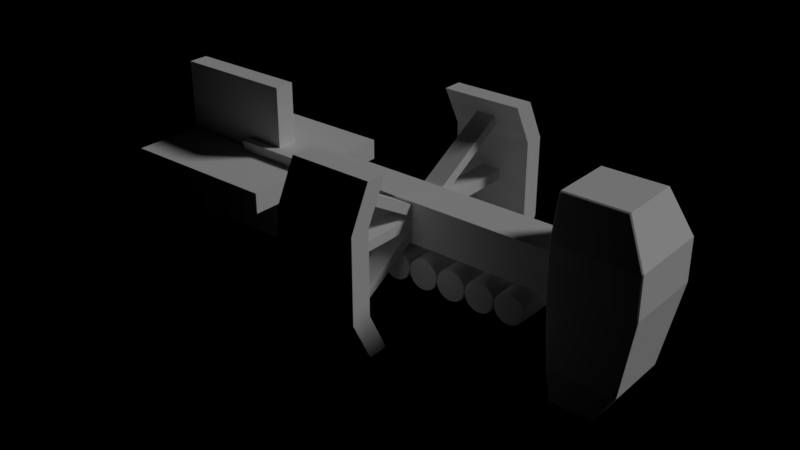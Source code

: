 # Source: Spaceship3.blend  (saved by Blender 2.79.0; exported with 4.5.12 LTS)
import bpy
from mathutils import Matrix  # noqa: F401  (used for matrix-valued properties, if any)

bpy.ops.wm.read_factory_settings(use_empty=True)
scene = bpy.context.scene
scene.name = 'Scene'

# ---- collections
col_collection_1 = bpy.data.collections.new('Collection 1'); scene.collection.children.link(col_collection_1)
col_collection_3 = bpy.data.collections.new('Collection 3'); scene.collection.children.link(col_collection_3)
col_collection_3.hide_render = True
col_collection_3.hide_viewport = True

# ---- materials (node trees are filled in below, after node groups)
mat_hull_detail = bpy.data.materials.new('Hull.Detail')
mat_hull_detail.alpha_threshold = 0.0
mat_hull_detail.roughness = 0.5
mat_light_window = bpy.data.materials.new('Light.Window')
mat_light_window.alpha_threshold = 0.0
mat_light_window.roughness = 0.5

# ---- material node trees
mat_hull_detail.use_nodes = True; mat_hull_detail.node_tree.nodes.clear()
_N = mat_hull_detail.node_tree.nodes; _L = mat_hull_detail.node_tree.links
n0 = _N.new('ShaderNodeOutputMaterial'); n0.name = 'Material Output'; n0.location = (300, 300)
n1 = _N.new('ShaderNodeBsdfDiffuse'); n1.name = 'Diffuse BSDF'; n1.location = (10, 300)
_L.new(n1.outputs[0], n0.inputs[0])
n0.is_active_output = True
mat_light_window.use_nodes = True; mat_light_window.node_tree.nodes.clear()
_N = mat_light_window.node_tree.nodes; _L = mat_light_window.node_tree.links
n0 = _N.new('ShaderNodeOutputMaterial'); n0.name = 'Material Output'; n0.location = (300, 300)
n1 = _N.new('ShaderNodeEmission'); n1.name = 'Emission'; n1.location = (10, 300)
n1.inputs[0].default_value = (0.8, 0.6383, 0.2102, 1.0)
n1.inputs[1].default_value = 100.0
_L.new(n1.outputs[0], n0.inputs[0])
n0.is_active_output = True

# ---- world
world_world = bpy.data.worlds.new('World'); scene.world = world_world
world_world.color = (0.0, 0.0, 0.0)
world_world.use_sun_shadow = False
world_world.sun_shadow_jitter_overblur = 0.0
world_world.cycles.sampling_method = 'MANUAL'

# ---- lights
light_sun = bpy.data.lights.new('Sun', 'SUN')
light_sun.transmission_factor = 0.0
light_sun.angle = 0.1993
light_sun.energy = 1.0
light_sun.shadow_buffer_clip_start = 0.5
light_sun.shadow_soft_size = 0.1
light_sun.shadow_cascade_max_distance = 1000.0
light_point_001 = bpy.data.lights.new('Point.001', 'POINT')
light_point_001.transmission_factor = 0.0
light_point_001.energy = 100.0
light_point_001.shadow_buffer_clip_start = 0.5
light_point_001.shadow_soft_size = 0.1
light_point_001.shadow_maximum_resolution = 0.006
light_point_001.use_absolute_resolution = True

# ---- meshes
me_cylinder_001 = bpy.data.meshes.new('Cylinder.001')
me_cylinder_001.from_pydata([(0.0, 0.375, -0.75), (0.0, 0.375, 0.75), (0.07316, 0.3678, -0.75), (0.07316, 0.3678, 0.75), (0.1435, 0.3465, -0.75), (0.1435, 0.3465, 0.75), (0.2083, 0.3118, -0.75), (0.2083, 0.3118, 0.75), (0.2652, 0.2652, -0.75), (0.2652, 0.2652, 0.75), (0.3118, 0.2083, -0.75), (0.3118, 0.2083, 0.75), (0.3465, 0.1435, -0.75), (0.3465, 0.1435, 0.75), (0.3678, 0.07316, -0.75), (0.3678, 0.07316, 0.75), (0.375, 2.831e-08, -0.75), (0.375, 2.831e-08, 0.75), (0.3678, -0.07316, -0.75), (0.3678, -0.07316, 0.75), (0.3465, -0.1435, -0.75), (0.3465, -0.1435, 0.75), (0.3118, -0.2083, -0.75), (0.3118, -0.2083, 0.75), (0.2652, -0.2652, -0.75), (0.2652, -0.2652, 0.75), (0.2083, -0.3118, -0.75), (0.2083, -0.3118, 0.75), (0.1435, -0.3465, -0.75), (0.1435, -0.3465, 0.75), (0.07316, -0.3678, -0.75), (0.07316, -0.3678, 0.75), (-1.222e-07, -0.375, -0.75), (-1.222e-07, -0.375, 0.75), (-0.07316, -0.3678, -0.75), (-0.07316, -0.3678, 0.75), (-0.1435, -0.3465, -0.75), (-0.1435, -0.3465, 0.75), (-0.2083, -0.3118, -0.75), (-0.2083, -0.3118, 0.75), (-0.2652, -0.2652, -0.75), (-0.2652, -0.2652, 0.75), (-0.3118, -0.2083, -0.75), (-0.3118, -0.2083, 0.75), (-0.3465, -0.1435, -0.75), (-0.3465, -0.1435, 0.75), (-0.3678, -0.07316, -0.75), (-0.3678, -0.07316, 0.75), (-0.375, 3.621e-07, -0.75), (-0.375, 3.621e-07, 0.75), (-0.3678, 0.07316, -0.75), (-0.3678, 0.07316, 0.75), (-0.3465, 0.1435, -0.75), (-0.3465, 0.1435, 0.75), (-0.3118, 0.2083, -0.75), (-0.3118, 0.2083, 0.75), (-0.2652, 0.2652, -0.75), (-0.2652, 0.2652, 0.75), (-0.2083, 0.3118, -0.75), (-0.2083, 0.3118, 0.75), (-0.1435, 0.3465, -0.75), (-0.1435, 0.3465, 0.75), (-0.07316, 0.3678, -0.75), (-0.07316, 0.3678, 0.75), (0.0, 0.375, 0.0), (0.07316, 0.3678, 0.0), (0.1435, 0.3465, 0.0), (0.2083, 0.3118, 0.0), (0.2652, 0.2652, 0.0), (0.3118, 0.2083, 0.0), (0.3465, 0.1435, 0.0), (0.3678, 0.07316, 0.0), (0.375, 2.831e-08, 0.0), (0.3678, -0.07316, 0.0), (0.3465, -0.1435, 0.0), (0.3118, -0.2083, 0.0), (0.2652, -0.2652, 0.0), (0.2083, -0.3118, 0.0), (0.1435, -0.3465, 0.0), (0.07316, -0.3678, 0.0), (-1.222e-07, -0.375, 0.0), (-0.07316, -0.3678, 0.0), (-0.1435, -0.3465, 0.0), (-0.2083, -0.3118, 0.0), (-0.2652, -0.2652, 0.0), (-0.3118, -0.2083, 0.0), (-0.3465, -0.1435, 0.0), (-0.3678, -0.07316, 0.0), (-0.375, 3.621e-07, 0.0), (-0.3678, 0.07316, 0.0), (-0.3465, 0.1435, 0.0), (-0.3118, 0.2083, 0.0), (-0.2652, 0.2652, 0.0), (-0.2083, 0.3118, 0.0), (-0.1435, 0.3465, 0.0), (-0.07316, 0.3678, 0.0)], [], [(64, 1, 3, 65), (65, 3, 5, 66), (66, 5, 7, 67), (67, 7, 9, 68), (68, 9, 11, 69), (69, 11, 13, 70), (70, 13, 15, 71), (71, 15, 17, 72), (72, 17, 19, 73), (73, 19, 21, 74), (74, 21, 23, 75), (75, 23, 25, 76), (76, 25, 27, 77), (77, 27, 29, 78), (78, 29, 31, 79), (79, 31, 33, 80), (80, 33, 35, 81), (81, 35, 37, 82), (82, 37, 39, 83), (83, 39, 41, 84), (84, 41, 43, 85), (85, 43, 45, 86), (86, 45, 47, 87), (87, 47, 49, 88), (88, 49, 51, 89), (89, 51, 53, 90), (90, 53, 55, 91), (91, 55, 57, 92), (92, 57, 59, 93), (93, 59, 61, 94), (3, 1, 63, 61, 59, 57, 55, 53, 51, 49, 47, 45, 43, 41, 39, 37, 35, 33, 31, 29, 27, 25, 23, 21, 19, 17, 15, 13, 11, 9, 7, 5), (94, 61, 63, 95), (95, 63, 1, 64), (0, 2, 4, 6, 8, 10, 12, 14, 16, 18, 20, 22, 24, 26, 28, 30, 32, 34, 36, 38, 40, 42, 44, 46, 48, 50, 52, 54, 56, 58, 60, 62), (62, 95, 64, 0), (60, 94, 95, 62), (58, 93, 94, 60), (56, 92, 93, 58), (54, 91, 92, 56), (52, 90, 91, 54), (50, 89, 90, 52), (48, 88, 89, 50), (46, 87, 88, 48), (44, 86, 87, 46), (42, 85, 86, 44), (40, 84, 85, 42), (38, 83, 84, 40), (36, 82, 83, 38), (34, 81, 82, 36), (32, 80, 81, 34), (30, 79, 80, 32), (28, 78, 79, 30), (26, 77, 78, 28), (24, 76, 77, 26), (22, 75, 76, 24), (20, 74, 75, 22), (18, 73, 74, 20), (16, 72, 73, 18), (14, 71, 72, 16), (12, 70, 71, 14), (10, 69, 70, 12), (8, 68, 69, 10), (6, 67, 68, 8), (4, 66, 67, 6), (2, 65, 66, 4), (0, 64, 65, 2)])
me_cylinder_001.use_remesh_preserve_volume = False
me_cylinder_001.use_remesh_preserve_attributes = False
me_cylinder_001.use_mirror_vertex_groups = False
me_cylinder_001.update()
me_cube_015 = bpy.data.meshes.new('Cube.015')
me_cube_015.from_pydata([(-0.25, -3.3, -0.125), (-0.25, -3.3, 0.125), (-0.25, 3.3, -0.125), (-0.25, 3.3, 0.125), (0.25, -3.3, -0.125), (0.25, -3.3, 0.125), (0.25, 3.3, -0.125), (0.25, 3.3, 0.125)], [], [(0, 1, 3, 2), (2, 3, 7, 6), (6, 7, 5, 4), (4, 5, 1, 0), (2, 6, 4, 0), (7, 3, 1, 5)])
me_cube_015.use_remesh_preserve_volume = False
me_cube_015.use_remesh_preserve_attributes = False
me_cube_015.use_mirror_vertex_groups = False
me_cube_015.update()
me_cube_014 = bpy.data.meshes.new('Cube.014')
me_cube_014.from_pydata([(-0.25, -3.3, -0.125), (-0.25, -3.3, 0.125), (-0.25, 3.3, -0.125), (-0.25, 3.3, 0.125), (0.25, -3.3, -0.125), (0.25, -3.3, 0.125), (0.25, 3.3, -0.125), (0.25, 3.3, 0.125)], [], [(0, 1, 3, 2), (2, 3, 7, 6), (6, 7, 5, 4), (4, 5, 1, 0), (2, 6, 4, 0), (7, 3, 1, 5)])
me_cube_014.use_remesh_preserve_volume = False
me_cube_014.use_remesh_preserve_attributes = False
me_cube_014.use_mirror_vertex_groups = False
me_cube_014.update()
me_cube_013 = bpy.data.meshes.new('Cube.013')
me_cube_013.from_pydata([(-1.0, -2.0, -0.25), (-1.0, -2.0, 0.25), (-1.0, 2.0, -0.25), (-1.0, 2.0, 0.25), (2.0, -2.0, -0.25), (2.0, -2.0, 0.25), (2.0, 2.0, -0.25), (2.0, 2.0, 0.25)], [], [(0, 1, 3, 2), (2, 3, 7, 6), (6, 7, 5, 4), (4, 5, 1, 0), (2, 6, 4, 0), (7, 3, 1, 5)])
me_cube_013.use_remesh_preserve_volume = False
me_cube_013.use_remesh_preserve_attributes = False
me_cube_013.use_mirror_vertex_groups = False
me_cube_013.update()
me_cube_012 = bpy.data.meshes.new('Cube.012')
me_cube_012.from_pydata([(-2.0, -2.0, -0.25), (-2.0, -2.0, 0.25), (-2.0, 2.0, -0.25), (-2.0, 2.0, 0.25), (2.0, -2.0, -0.25), (2.0, -2.0, 0.25), (2.0, 2.0, -0.25), (2.0, 2.0, 0.25)], [], [(0, 1, 3, 2), (2, 3, 7, 6), (6, 7, 5, 4), (4, 5, 1, 0), (2, 6, 4, 0), (7, 3, 1, 5)])
me_cube_012.use_remesh_preserve_volume = False
me_cube_012.use_remesh_preserve_attributes = False
me_cube_012.use_mirror_vertex_groups = False
me_cube_012.update()
me_cube_010 = bpy.data.meshes.new('Cube.010')
me_cube_010.from_pydata([(-0.25, -2.75, -0.125), (-0.25, -2.75, 0.125), (-0.25, 2.75, -0.125), (-0.25, 2.75, 0.125), (0.25, -2.75, -0.125), (0.25, -2.75, 0.125), (0.25, 2.75, -0.125), (0.25, 2.75, 0.125)], [], [(0, 1, 3, 2), (2, 3, 7, 6), (6, 7, 5, 4), (4, 5, 1, 0), (2, 6, 4, 0), (7, 3, 1, 5)])
me_cube_010.use_remesh_preserve_volume = False
me_cube_010.use_remesh_preserve_attributes = False
me_cube_010.use_mirror_vertex_groups = False
me_cube_010.update()
me_cube_009 = bpy.data.meshes.new('Cube.009')
me_cube_009.from_pydata([(-1.019, -0.768, -1.0), (-1.0, -0.999, 1.0), (-1.019, 0.768, -1.0), (-1.0, 0.999, 1.0), (0.6224, -0.8049, -1.0), (1.0, -1.0, 1.0), (0.6224, 0.8049, -1.0), (1.0, 1.0, 1.0), (-1.052, 0.5, -2.0), (-1.052, -0.5, -2.0), (0.0, 0.5, -2.0), (0.0, -0.5, -2.0), (-1.0, -1.0, 2.0), (-1.0, 1.0, 2.0), (1.0, 1.0, 2.0), (1.0, -1.0, 2.0), (-1.0, -0.75, 3.0), (-1.0, 0.75, 3.0), (0.5, 0.75, 3.0), (0.5, -0.75, 3.0), (-0.1983, 0.7864, -1.0), (0.0, 0.9995, 1.0), (-0.1983, -0.7864, -1.0), (0.0, -0.9995, 1.0), (-0.5262, 0.5, -2.0), (-0.5262, -0.5, -2.0), (0.0, 1.0, 2.0), (0.0, -1.0, 2.0), (-0.25, 0.75, 3.0), (-0.25, -0.75, 3.0), (-1.019, 0.0, -1.0), (-1.0, 0.0, 1.0), (0.6224, 0.0, -1.0), (1.0, 0.0, 1.0), (-1.052, 0.0, -2.0), (0.0, 0.0, -2.0), (-1.0, 0.0, 2.0), (1.0, 0.0, 2.0), (-1.0, 0.0, 3.0), (0.5, 0.0, 3.0), (-0.25, 0.0, 3.0), (-0.5262, 0.0, -2.0)], [], [(30, 31, 3, 2), (20, 21, 7, 6), (32, 33, 5, 4), (22, 23, 1, 0), (32, 4, 11, 35), (21, 3, 13, 26), (41, 35, 11, 25), (22, 0, 9, 25), (20, 6, 10, 24), (30, 2, 8, 34), (27, 15, 19, 29), (33, 7, 14, 37), (31, 1, 12, 36), (23, 5, 15, 27), (40, 38, 16, 29), (26, 13, 17, 28), (37, 14, 18, 39), (36, 12, 16, 38), (14, 26, 28, 18), (39, 40, 29, 19), (1, 23, 27, 12), (12, 27, 29, 16), (2, 20, 24, 8), (4, 22, 25, 11), (34, 41, 25, 9), (7, 21, 26, 14), (4, 5, 23, 22), (2, 3, 21, 20), (8, 24, 41, 34), (18, 28, 40, 39), (13, 36, 38, 17), (15, 37, 39, 19), (28, 17, 38, 40), (3, 31, 36, 13), (5, 33, 37, 15), (0, 30, 34, 9), (24, 10, 35, 41), (6, 32, 35, 10), (6, 7, 33, 32), (0, 1, 31, 30)])
me_cube_009.use_remesh_preserve_volume = False
me_cube_009.use_remesh_preserve_attributes = False
me_cube_009.use_mirror_vertex_groups = False
me_cube_009.update()
me_cube_007 = bpy.data.meshes.new('Cube.007')
me_cube_007.from_pydata([(-5.0, -0.5, -0.5), (-5.0, -0.5, 0.5), (-5.0, 0.5, -0.5), (-5.0, 0.5, 0.5), (5.0, -0.5, -0.5), (5.0, -0.5, 0.5), (5.0, 0.5, -0.5), (5.0, 0.5, 0.5)], [], [(0, 1, 3, 2), (2, 3, 7, 6), (6, 7, 5, 4), (4, 5, 1, 0), (2, 6, 4, 0), (7, 3, 1, 5)])
me_cube_007.use_remesh_preserve_volume = False
me_cube_007.use_remesh_preserve_attributes = False
me_cube_007.use_mirror_vertex_groups = False
me_cube_007.update()
me_cube_011 = bpy.data.meshes.new('Cube.011')
me_cube_011.from_pydata([(-1.0, -0.25, -1.0), (-1.0, -0.25, 1.0), (-1.0, 0.25, -1.0), (-1.0, 0.25, 1.0), (1.0, -0.25, -1.0), (1.0, -0.25, 1.0), (1.0, 0.25, -1.0), (1.0, 0.25, 1.0), (-1.0, -0.75, 2.0), (-1.0, -0.25, 2.0), (1.0, -0.25, 2.0), (1.0, -0.75, 2.0), (-1.0, -0.25, -2.0), (-1.0, -0.75, -2.0), (1.0, -0.25, -2.0), (1.0, -0.75, -2.0)], [], [(0, 1, 3, 2), (2, 3, 7, 6), (6, 7, 5, 4), (4, 5, 1, 0), (6, 4, 15, 14), (7, 3, 9, 10), (10, 9, 8, 11), (5, 7, 10, 11), (3, 1, 8, 9), (1, 5, 11, 8), (12, 14, 15, 13), (4, 0, 13, 15), (2, 6, 14, 12), (0, 2, 12, 13)])
me_cube_011.use_remesh_preserve_volume = False
me_cube_011.use_remesh_preserve_attributes = False
me_cube_011.use_mirror_vertex_groups = False
me_cube_011.update()
me_cylinder = bpy.data.meshes.new('Cylinder')
me_cylinder.from_pydata([(0.0, 0.00625, 0.0625), (-2.663e-09, -0.00625, 0.05553), (0.01219, 0.00625, 0.0613), (0.01083, -0.00625, 0.05446), (0.02392, 0.00625, 0.05774), (0.02125, -0.00625, 0.0513), (0.03472, 0.00625, 0.05197), (0.03085, -0.00625, 0.04617), (0.04419, 0.00625, 0.04419), (0.03926, -0.00625, 0.03926), (0.05197, 0.00625, 0.03472), (0.04617, -0.00625, 0.03085), (0.05774, 0.00625, 0.02392), (0.0513, -0.00625, 0.02125), (0.0613, 0.00625, 0.01219), (0.05446, -0.00625, 0.01083), (0.0625, 0.00625, 7.451e-09), (0.05553, -0.00625, 9.163e-10), (0.0613, 0.00625, -0.01219), (0.05446, -0.00625, -0.01083), (0.05774, 0.00625, -0.02392), (0.0513, -0.00625, -0.02125), (0.05197, 0.00625, -0.03472), (0.04617, -0.00625, -0.03085), (0.04419, 0.00625, -0.04419), (0.03926, -0.00625, -0.03926), (0.03472, 0.00625, -0.05197), (0.03085, -0.00625, -0.04617), (0.02392, 0.00625, -0.05774), (0.02125, -0.00625, -0.0513), (0.01219, 0.00625, -0.0613), (0.01083, -0.00625, -0.05446), (-2.037e-08, 0.00625, -0.0625), (-1.82e-08, -0.00625, -0.05553), (-0.01219, 0.00625, -0.0613), (-0.01083, -0.00625, -0.05446), (-0.02392, 0.00625, -0.05774), (-0.02125, -0.00625, -0.0513), (-0.03472, 0.00625, -0.05197), (-0.03085, -0.00625, -0.04617), (-0.04419, 0.00625, -0.04419), (-0.03926, -0.00625, -0.03926), (-0.05197, 0.00625, -0.03472), (-0.04617, -0.00625, -0.03085), (-0.05774, 0.00625, -0.02392), (-0.0513, -0.00625, -0.02125), (-0.0613, 0.00625, -0.01219), (-0.05446, -0.00625, -0.01083), (-0.0625, 0.00625, 6.308e-08), (-0.05553, -0.00625, 5.125e-08), (-0.0613, 0.00625, 0.01219), (-0.05446, -0.00625, 0.01083), (-0.05774, 0.00625, 0.02392), (-0.0513, -0.00625, 0.02125), (-0.05197, 0.00625, 0.03472), (-0.04617, -0.00625, 0.03085), (-0.04419, 0.00625, 0.04419), (-0.03926, -0.00625, 0.03926), (-0.03472, 0.00625, 0.05197), (-0.03085, -0.00625, 0.04617), (-0.02392, 0.00625, 0.05774), (-0.02125, -0.00625, 0.0513), (-0.01219, 0.00625, 0.0613), (-0.01083, -0.00625, 0.05446), (0.01219, -0.00625, 0.0613), (0.0, -0.00625, 0.0625), (0.02392, -0.00625, 0.05774), (0.03472, -0.00625, 0.05197), (0.04419, -0.00625, 0.04419), (0.05197, -0.00625, 0.03472), (0.05774, -0.00625, 0.02392), (0.0613, -0.00625, 0.01219), (0.0625, -0.00625, 1.987e-09), (0.0613, -0.00625, -0.01219), (0.05774, -0.00625, -0.02392), (0.05197, -0.00625, -0.03472), (0.04419, -0.00625, -0.04419), (0.03472, -0.00625, -0.05197), (0.02392, -0.00625, -0.05774), (0.01219, -0.00625, -0.0613), (-2.037e-08, -0.00625, -0.0625), (-0.01219, -0.00625, -0.0613), (-0.02392, -0.00625, -0.05774), (-0.03472, -0.00625, -0.05197), (-0.04419, -0.00625, -0.04419), (-0.05197, -0.00625, -0.03472), (-0.05774, -0.00625, -0.02392), (-0.0613, -0.00625, -0.01219), (-0.0625, -0.00625, 5.762e-08), (-0.0613, -0.00625, 0.01219), (-0.05774, -0.00625, 0.02392), (-0.05197, -0.00625, 0.03472), (-0.04419, -0.00625, 0.04419), (-0.03472, -0.00625, 0.05197), (-0.02392, -0.00625, 0.05774), (-0.01219, -0.00625, 0.0613), (0.01083, 0.0002958, 0.05446), (-2.663e-09, 0.0002958, 0.05553), (0.02125, 0.0002958, 0.0513), (0.03085, 0.0002958, 0.04617), (0.03926, 0.0002958, 0.03926), (0.04617, 0.0002958, 0.03085), (0.0513, 0.0002958, 0.02125), (0.05446, 0.0002958, 0.01083), (0.05553, 0.0002958, 9.386e-10), (0.05446, 0.0002958, -0.01083), (0.0513, 0.0002958, -0.02125), (0.04617, 0.0002958, -0.03085), (0.03926, 0.0002958, -0.03926), (0.03085, 0.0002958, -0.04617), (0.02125, 0.0002958, -0.0513), (0.01083, 0.0002958, -0.05446), (-1.82e-08, 0.0002958, -0.05553), (-0.01083, 0.0002958, -0.05446), (-0.02125, 0.0002958, -0.0513), (-0.03085, 0.0002958, -0.04617), (-0.03926, 0.0002958, -0.03926), (-0.04617, 0.0002958, -0.03085), (-0.0513, 0.0002958, -0.02125), (-0.05446, 0.0002958, -0.01083), (-0.05553, 0.0002958, 5.127e-08), (-0.05446, 0.0002958, 0.01083), (-0.0513, 0.0002958, 0.02125), (-0.04617, 0.0002958, 0.03085), (-0.03926, 0.0002958, 0.03926), (-0.03085, 0.0002958, 0.04617), (-0.02125, 0.0002958, 0.0513), (-0.01083, 0.0002958, 0.05446)], [], [(0, 65, 64, 2), (2, 64, 66, 4), (4, 66, 67, 6), (6, 67, 68, 8), (8, 68, 69, 10), (10, 69, 70, 12), (12, 70, 71, 14), (14, 71, 72, 16), (16, 72, 73, 18), (18, 73, 74, 20), (20, 74, 75, 22), (22, 75, 76, 24), (24, 76, 77, 26), (26, 77, 78, 28), (28, 78, 79, 30), (30, 79, 80, 32), (32, 80, 81, 34), (34, 81, 82, 36), (36, 82, 83, 38), (38, 83, 84, 40), (40, 84, 85, 42), (42, 85, 86, 44), (44, 86, 87, 46), (46, 87, 88, 48), (48, 88, 89, 50), (50, 89, 90, 52), (52, 90, 91, 54), (54, 91, 92, 56), (56, 92, 93, 58), (58, 93, 94, 60), (15, 13, 102, 103), (60, 94, 95, 62), (62, 95, 65, 0), (0, 2, 4, 6, 8, 10, 12, 14, 16, 18, 20, 22, 24, 26, 28, 30, 32, 34, 36, 38, 40, 42, 44, 46, 48, 50, 52, 54, 56, 58, 60, 62), (1, 3, 64, 65), (3, 5, 66, 64), (5, 7, 67, 66), (7, 9, 68, 67), (9, 11, 69, 68), (11, 13, 70, 69), (13, 15, 71, 70), (15, 17, 72, 71), (17, 19, 73, 72), (19, 21, 74, 73), (21, 23, 75, 74), (23, 25, 76, 75), (25, 27, 77, 76), (27, 29, 78, 77), (29, 31, 79, 78), (31, 33, 80, 79), (33, 35, 81, 80), (35, 37, 82, 81), (37, 39, 83, 82), (39, 41, 84, 83), (41, 43, 85, 84), (43, 45, 86, 85), (45, 47, 87, 86), (47, 49, 88, 87), (49, 51, 89, 88), (51, 53, 90, 89), (53, 55, 91, 90), (55, 57, 92, 91), (57, 59, 93, 92), (59, 61, 94, 93), (61, 63, 95, 94), (63, 1, 65, 95), (96, 97, 127, 126, 125, 124, 123, 122, 121, 120, 119, 118, 117, 116, 115, 114, 113, 112, 111, 110, 109, 108, 107, 106, 105, 104, 103, 102, 101, 100, 99, 98), (43, 41, 116, 117), (17, 15, 103, 104), (45, 43, 117, 118), (19, 17, 104, 105), (47, 45, 118, 119), (21, 19, 105, 106), (49, 47, 119, 120), (23, 21, 106, 107), (51, 49, 120, 121), (25, 23, 107, 108), (53, 51, 121, 122), (27, 25, 108, 109), (55, 53, 122, 123), (29, 27, 109, 110), (3, 1, 97, 96), (57, 55, 123, 124), (31, 29, 110, 111), (5, 3, 96, 98), (59, 57, 124, 125), (33, 31, 111, 112), (7, 5, 98, 99), (61, 59, 125, 126), (35, 33, 112, 113), (9, 7, 99, 100), (63, 61, 126, 127), (37, 35, 113, 114), (11, 9, 100, 101), (1, 63, 127, 97), (39, 37, 114, 115), (13, 11, 101, 102), (41, 39, 115, 116)])
me_cylinder.polygons.foreach_set('material_index', [0, 0, 0, 0, 0, 0, 0, 0, 0, 0, 0, 0, 0, 0, 0, 0, 0, 0, 0, 0, 0, 0, 0, 0, 0, 0, 0, 0, 0, 0, 0, 0, 0, 0, 0, 0, 0, 0, 0, 0, 0, 0, 0, 0, 0, 0, 0, 0, 0, 0, 0, 0, 0, 0, 0, 0, 0, 0, 0, 0, 0, 0, 0, 0, 0, 0, 1, 0, 0, 0, 0, 0, 0, 0, 0, 0, 0, 0, 0, 0, 0, 0, 0, 0, 0, 0, 0, 0, 0, 0, 0, 0, 0, 0, 0, 0, 0, 0])
me_cylinder.materials.append(mat_hull_detail)
me_cylinder.materials.append(mat_light_window)
me_cylinder.use_remesh_preserve_volume = False
me_cylinder.use_remesh_preserve_attributes = False
me_cylinder.use_mirror_vertex_groups = False
me_cylinder.update()

# ---- objects
ob_sun = bpy.data.objects.new('Sun', light_sun)
ob_cylinder_001 = bpy.data.objects.new('Cylinder.001', me_cylinder_001)
ob_cube_006 = bpy.data.objects.new('Cube.006', me_cube_015)
ob_cube_005 = bpy.data.objects.new('Cube.005', me_cube_014)
ob_cube_004 = bpy.data.objects.new('Cube.004', me_cube_013)
ob_cube_003 = bpy.data.objects.new('Cube.003', me_cube_012)
ob_cube_001 = bpy.data.objects.new('Cube.001', me_cube_010)
ob_cube = bpy.data.objects.new('Cube', me_cube_009)
ob_point = bpy.data.objects.new('Point', light_point_001)
ob_hull_center_beam = bpy.data.objects.new('Hull.Center.Beam', me_cube_007)
ob_cube_002 = bpy.data.objects.new('Cube.002', me_cube_011)
ob_cylinder = bpy.data.objects.new('Cylinder', me_cylinder)

# ---- transforms, parenting, visibility, modifiers, constraints
ob_sun.location = (2.825, 1.974, -0.9514)
ob_sun.rotation_euler = (-0.8844, -0.0, -0.8554)
ob_sun.lineart.crease_threshold = 0.0
ob_cylinder_001.location = (3.0, 0.0, -1.0)
ob_cylinder_001.rotation_euler = (1.571, -0.0, 0.0)
ob_cylinder_001.lineart.crease_threshold = 0.0
_vg = ob_cylinder_001.vertex_groups.new(name='Edges')
_vg.add([0, 1, 2, 3, 4, 5, 6, 7, 8, 9, 10, 11, 12, 13, 14, 15, 16, 17, 18, 19, 20, 21, 22, 23, 24, 25, 26, 27, 28, 29, 30, 31, 32, 33, 34, 35, 36, 37, 38, 39, 40, 41, 42, 43, 44, 45, 46, 47, 48, 49, 50, 51, 52, 53, 54, 55, 56, 57, 58, 59, 60, 61, 62, 63], 1.0, 'REPLACE')
_m = ob_cylinder_001.modifiers.new('Bevel', 'BEVEL')
_m.width = 0.025
_m.width_pct = 0.025
_m.segments = 2
_m.limit_method = 'VGROUP'
_m.vertex_group = 'Edges'
_m.spread = 0.0
_m = ob_cylinder_001.modifiers.new('Subsurf', 'SUBSURF')
_m.uv_smooth = 'PRESERVE_CORNERS'
_m.quality = 2
_m.levels = 2
_m.show_only_control_edges = False
_m = ob_cylinder_001.modifiers.new('Array', 'ARRAY')
_m.count = 9
_m.constant_offset_displace = (0.0, 0.0, 0.0)
_m.relative_offset_displace = (-1.0, 0.0, 0.0)
ob_cube_006.location = (0.0, 0.0, 0.0)
ob_cube_006.rotation_euler = (-0.5236, -0.0, 0.0)
ob_cube_006.lineart.crease_threshold = 0.0
ob_cube_005.location = (0.0, 0.0, 0.0)
ob_cube_005.rotation_euler = (0.5236, -0.0, 0.0)
ob_cube_005.lineart.crease_threshold = 0.0
ob_cube_004.location = (-6.0, 0.0, 0.0)
ob_cube_004.rotation_euler = (1.571, -0.0, 0.0)
ob_cube_004.lineart.crease_threshold = 0.0
ob_cube_003.location = (-5.0, 0.0, 0.0)
ob_cube_003.lineart.crease_threshold = 0.0
ob_cube_001.location = (0.0, 0.0, 0.0)
ob_cube_001.lineart.crease_threshold = 0.0
ob_cube.location = (5.0, 0.0, -1.0)
ob_cube.lineart.crease_threshold = 0.0
_vg = ob_cube.vertex_groups.new(name='Edges')
_vg.add([0, 1, 2, 3, 4, 5, 6, 7, 8, 9, 10, 11, 12, 13, 14, 15, 16, 17, 18, 19, 24, 25, 28, 29, 34, 35, 38], 1.0, 'REPLACE')
_m = ob_cube.modifiers.new('Bevel', 'BEVEL')
_m.width = 0.025
_m.width_pct = 0.025
_m.limit_method = 'VGROUP'
_m.vertex_group = 'Edges'
_m.spread = 0.0
ob_point.location = (6.833, -2.313, 2.37)
ob_point.hide_viewport = True
ob_point.hide_render = True
ob_point.lineart.crease_threshold = 0.0
ob_hull_center_beam.location = (0.0, 0.0, 0.0)
ob_hull_center_beam.lineart.crease_threshold = 0.0
ob_cube_002.location = (0.0, 3.0, 0.0)
ob_cube_002.lineart.crease_threshold = 0.0
_m = ob_cube_002.modifiers.new('Mirror', 'MIRROR')
_m.use_axis = (False, True, False)
_m.mirror_object = ob_hull_center_beam
ob_cylinder.location = (2.0, -2.133, 0.25)
ob_cylinder.lineart.crease_threshold = 0.0
_m = ob_cylinder.modifiers.new('Array', 'ARRAY')
_m.count = 15
_m.constant_offset_displace = (0.0, 0.0, 0.0)
_m.relative_offset_displace = (-3.0, 0.0, 0.0)
_m = ob_cylinder.modifiers.new('Array.001', 'ARRAY')
_m.count = 3
_m.constant_offset_displace = (0.0, 0.0, 0.0)
_m.relative_offset_displace = (0.0, 0.0, -2.0)

# ---- collection membership
col_collection_1.objects.link(ob_sun)
col_collection_1.objects.link(ob_cylinder_001)
col_collection_1.objects.link(ob_cube_006)
col_collection_1.objects.link(ob_cube_005)
col_collection_1.objects.link(ob_cube_004)
col_collection_1.objects.link(ob_cube_003)
col_collection_1.objects.link(ob_cube_001)
col_collection_1.objects.link(ob_cube)
col_collection_1.objects.link(ob_point)
col_collection_1.objects.link(ob_hull_center_beam)
col_collection_1.objects.link(ob_cube_002)
col_collection_3.objects.link(ob_cylinder)

# ---- scene / render settings (as saved in the file)
scene.frame_start = 1; scene.frame_end = 250; scene.frame_set(1)
scene.render.engine = 'CYCLES'
scene.render.resolution_percentage = 50
scene.render.dither_intensity = 0.0
scene.cycles.use_denoising = False
scene.cycles.samples = 128
scene.cycles.sampling_pattern = 'TABULATED_SOBOL'
scene.cycles.use_adaptive_sampling = False
scene.cycles.use_light_tree = False
scene.cycles.blur_glossy = 0.0
scene.cycles.sample_clamp_indirect = 0.0
scene.view_settings.view_transform = 'Standard'
bpy.context.view_layer.update()

# ---- added for rendering (the .blend has no active camera): camera
cam_auto = bpy.data.cameras.new('AutoCamera')
cam_auto.lens = 50.0
cam_auto.sensor_width = 36.0
cam_auto.clip_end = 1000.0
ob_auto_camera = bpy.data.objects.new('AutoCamera', cam_auto)
scene.collection.objects.link(ob_auto_camera)
ob_auto_camera.location = (13.7211, -17.0653, 10.8769)
ob_auto_camera.rotation_euler = (1.09748, -7.21219e-08, 0.694738)
scene.camera = ob_auto_camera
bpy.context.view_layer.update()
